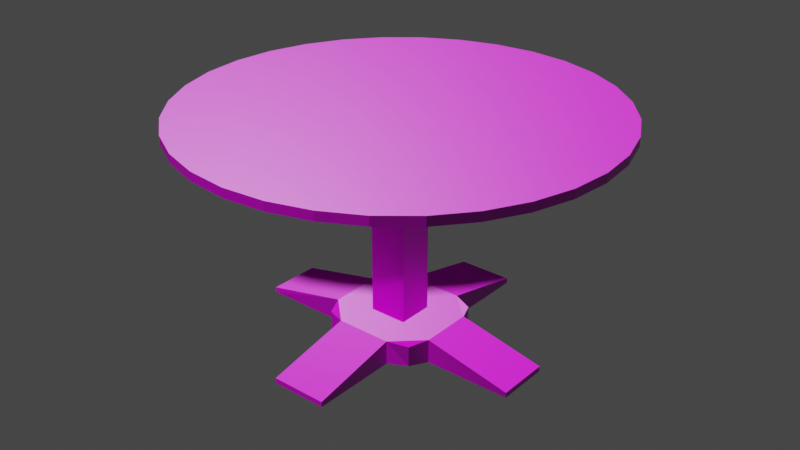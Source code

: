 # Source: roundTable.blend  (saved by Blender 2.93.20; exported with 4.5.12 LTS)
import bpy
from mathutils import Matrix  # noqa: F401  (used for matrix-valued properties, if any)

bpy.ops.wm.read_factory_settings(use_empty=True)
scene = bpy.context.scene
scene.name = 'Scene'

# ---- collections
col_collection = bpy.data.collections.new('Collection'); scene.collection.children.link(col_collection)

# ---- images (referenced by path relative to the original .blend; pixels are not part of the script)
import os
ASSET_DIR = os.environ.get("B2B_ASSET_DIR", "")  # directory of the original .blend (textures are referenced by path, not embedded)
HERE = os.path.dirname(os.path.abspath(__file__))  # packed textures are extracted next to this script under _unpacked/

def load_image(name, relpath, width, height, colorspace="sRGB"):
    """Load a texture the original file referenced (path relative to the .blend, or extracted next to this script)."""
    p = next((c for c in (os.path.join(HERE, relpath), os.path.join(ASSET_DIR, relpath)) if relpath and os.path.exists(c)), "")
    if p:
        img = bpy.data.images.load(p, check_existing=True)
        img.name = name
    else:  # same state as the original file: an image datablock whose file is absent (Cycles renders it pink)
        img = bpy.data.images.new(name, width, height)
        img.source = "FILE"
        img.filepath = "//" + (relpath or name)
    img.colorspace_settings.name = colorspace
    return img
img_walnutwoodrecolored_jpg_001 = load_image('walnutWoodRecolored.jpg.001', 'walnutWoodRecolored.jpg', 1024, 1024, 'sRGB')
img_walnutwoodnormal_jpg_001 = load_image('walnutWoodNormal.jpg.001', 'walnutWoodNormal.jpg', 1024, 1024, 'sRGB')

# ---- materials (node trees are filled in below, after node groups)
mat_wood = bpy.data.materials.new('wood')
mat_wood.alpha_threshold = 0.0
mat_wood.use_backface_culling = True
mat_wood.use_transparent_shadow = False
mat_wood.line_color = (0.0, 0.0, 0.0, 1.0)

# ---- material node trees
mat_wood.use_nodes = True; mat_wood.node_tree.nodes.clear()
_N = mat_wood.node_tree.nodes; _L = mat_wood.node_tree.links
n0 = _N.new('ShaderNodeOutputMaterial'); n0.name = 'Material Output'; n0.location = (300, 300)
n1 = _N.new('ShaderNodeBsdfPrincipled'); n1.name = 'Principled BSDF'; n1.location = (10, 300)
n1.distribution = 'GGX'
n1.subsurface_method = 'BURLEY'
n1.inputs[2].default_value = 0.4
n1.inputs[3].default_value = 1.45
n1.inputs[27].default_value = (0.0, 0.0, 0.0, 1.0)
n1.inputs[28].default_value = 1.0
n2 = _N.new('ShaderNodeTexImage'); n2.name = 'Image Texture'; n2.location = (-330, 369)
n2.image = img_walnutwoodrecolored_jpg_001
n3 = _N.new('ShaderNodeTexImage'); n3.name = 'Image Texture.001'; n3.location = (-629, -29)
n3.image = img_walnutwoodnormal_jpg_001
n4 = _N.new('ShaderNodeNormalMap'); n4.name = 'Normal Map'; n4.location = (-278, -85)
_L.new(n1.outputs[0], n0.inputs[0])
_L.new(n2.outputs[0], n1.inputs[0])
_L.new(n3.outputs[0], n4.inputs[1])
_L.new(n4.outputs[0], n1.inputs[5])
n0.is_active_output = True

# ---- world
world_world = bpy.data.worlds.new('World'); scene.world = world_world
world_world.use_nodes = True; world_world.node_tree.nodes.clear()
_N = world_world.node_tree.nodes; _L = world_world.node_tree.links
n0 = _N.new('ShaderNodeOutputWorld'); n0.name = 'World Output'; n0.location = (300, 300)
n1 = _N.new('ShaderNodeBackground'); n1.name = 'Background'; n1.location = (10, 300)
n1.inputs[0].default_value = (0.05088, 0.05088, 0.05088, 1.0)
_L.new(n1.outputs[0], n0.inputs[0])
n0.is_active_output = True
world_world.color = (0.05088, 0.05088, 0.05088)
world_world.use_sun_shadow = False
world_world.sun_shadow_jitter_overblur = 0.0

# ---- meshes
me_cube = bpy.data.meshes.new('Cube')
me_cube.from_pydata([(0.6341, -0.5992, -0.2967), (0.6341, -0.5992, -0.02315), (0.3707, -0.7006, -0.3198), (0.7414, -0.3503, -0.3198), (0.7414, -0.3503, 0.0), (0.3707, -0.7006, 0.0), (1.891, -0.3503, -0.3198), (1.891, -0.3503, -0.2481), (0.3707, -1.851, -0.3198), (0.3707, -1.851, -0.2481), (0.251, -0.2372, 0.0), (0.251, -0.2372, 2.585), (-0.6341, -0.5992, -0.2967), (0.0, -0.7006, -0.3198), (0.0, -0.7006, 0.0), (-0.6341, -0.5992, -0.02315), (-0.3707, -0.7006, -0.3198), (-0.7414, -0.3503, -0.3198), (-0.7414, -0.3503, 0.0), (-0.3707, -0.7006, 0.0), (-1.891, -0.3503, -0.3198), (-1.891, -0.3503, -0.2481), (0.0, -1.851, -0.2481), (0.0, -1.851, -0.3198), (-0.3707, -1.851, -0.3198), (-0.3707, -1.851, -0.2481), (0.0, -0.2372, 0.0), (-0.251, -0.2372, 0.0), (0.0, -0.2372, 2.585), (-0.251, -0.2372, 2.585), (0.7414, 0.0, -0.3198), (0.6341, 0.5992, -0.2967), (0.7414, 0.0, 0.0), (0.6341, 0.5992, -0.02315), (0.3707, 0.7006, -0.3198), (0.7414, 0.3503, -0.3198), (0.7414, 0.3503, 0.0), (0.3707, 0.7006, 0.0), (1.891, 0.0, -0.2481), (1.891, 0.0, -0.3198), (1.891, 0.3503, -0.3198), (1.891, 0.3503, -0.2481), (0.3707, 1.851, -0.3198), (0.3707, 1.851, -0.2481), (0.251, 0.0, 0.0), (0.251, 0.2372, 0.0), (0.251, 0.0, 2.585), (0.251, 0.2372, 2.585), (-0.7414, 0.0, -0.3198), (-0.6341, 0.5992, -0.2967), (0.0, 0.0, -0.3198), (0.0, 0.7006, -0.3198), (-0.7414, 0.0, 0.0), (0.0, 0.7006, 0.0), (-0.6341, 0.5992, -0.02315), (-0.3707, 0.7006, -0.3198), (-0.7414, 0.3503, -0.3198), (-0.7414, 0.3503, 0.0), (-0.3707, 0.7006, 0.0), (-1.891, 0.0, -0.2481), (-1.891, 0.0, -0.3198), (-1.891, 0.3503, -0.3198), (-1.891, 0.3503, -0.2481), (0.0, 1.851, -0.2481), (0.0, 0.0, 0.0), (0.0, 1.851, -0.3198), (-0.3707, 1.851, -0.3198), (-0.3707, 1.851, -0.2481), (-0.251, 0.0, 0.0), (0.0, 0.2372, 0.0), (-0.251, 0.2372, 0.0), (0.0, 0.2372, 2.585), (-0.251, 0.0, 2.585), (-0.251, 0.2372, 2.585), (0.5372, -2.701, 2.682), (0.5372, -2.701, 2.565), (1.054, -2.544, 2.682), (1.054, -2.544, 2.565), (1.53, -2.29, 2.682), (1.53, -2.29, 2.565), (1.947, -1.947, 2.682), (1.947, -1.947, 2.565), (2.29, -1.53, 2.682), (2.29, -1.53, 2.565), (2.544, -1.054, 2.682), (2.544, -1.054, 2.565), (2.701, -0.5372, 2.682), (2.701, -0.5372, 2.565), (2.754, -8.877e-08, 2.682), (2.754, -8.877e-08, 2.565), (2.701, 0.5372, 2.682), (2.701, 0.5372, 2.565), (2.544, 1.054, 2.682), (2.544, 1.054, 2.565), (2.29, 1.53, 2.682), (2.29, 1.53, 2.565), (1.947, 1.947, 2.682), (1.947, 1.947, 2.565), (1.53, 2.29, 2.682), (1.53, 2.29, 2.565), (1.054, 2.544, 2.682), (1.054, 2.544, 2.565), (0.5372, 2.701, 2.682), (0.5372, 2.701, 2.565), (5.309e-07, 2.754, 2.682), (5.309e-07, 2.754, 2.565), (-0.5372, 2.701, 2.682), (-0.5372, 2.701, 2.565), (-1.054, 2.544, 2.682), (-1.054, 2.544, 2.565), (-1.53, 2.29, 2.682), (-1.53, 2.29, 2.565), (-1.947, 1.947, 2.682), (-1.947, 1.947, 2.565), (-2.29, 1.53, 2.682), (-2.29, 1.53, 2.565), (-2.544, 1.054, 2.682), (-2.544, 1.054, 2.565), (-2.701, 0.5372, 2.682), (-2.701, 0.5372, 2.565), (-2.754, 6.443e-08, 2.682), (-2.754, 6.443e-08, 2.565), (-2.701, -0.5372, 2.682), (-2.701, -0.5372, 2.565), (-2.544, -1.054, 2.682), (-2.544, -1.054, 2.565), (-2.29, -1.53, 2.682), (-2.29, -1.53, 2.565), (-1.947, -1.947, 2.682), (-1.947, -1.947, 2.565), (-1.53, -2.29, 2.682), (-1.53, -2.29, 2.565), (-1.054, -2.544, 2.682), (-1.054, -2.544, 2.565), (-0.5372, -2.701, 2.682), (-0.5372, -2.701, 2.565), (2.902e-07, -2.754, 2.682), (2.902e-07, -2.754, 2.565)], [(50, 64)], [(2, 3, 0), (3, 4, 1, 0), (3, 30, 39, 6), (26, 10, 11, 28), (50, 30, 3, 2, 13), (0, 1, 5, 2), (39, 38, 7, 6), (4, 3, 6, 7), (8, 9, 22, 23), (13, 2, 8, 23), (2, 5, 9, 8), (4, 10, 5, 1), (38, 32, 4, 7), (22, 9, 5, 14), (10, 44, 46, 11), (14, 5, 10, 26), (10, 4, 32, 44), (16, 12, 17), (17, 12, 15, 18), (17, 20, 60, 48), (26, 28, 29, 27), (50, 13, 16, 17, 48), (12, 16, 19, 15), (60, 20, 21, 59), (18, 21, 20, 17), (24, 23, 22, 25), (13, 23, 24, 16), (16, 24, 25, 19), (14, 22, 23, 13), (18, 15, 19, 27), (59, 21, 18, 52), (22, 14, 19, 25), (27, 29, 72, 68), (14, 26, 27, 19), (27, 68, 52, 18), (89, 88, 86, 87), (34, 31, 35), (35, 31, 33, 36), (35, 40, 39, 30), (69, 71, 47, 45), (50, 51, 34, 35, 30), (31, 34, 37, 33), (39, 40, 41, 38), (36, 41, 40, 35), (30, 39, 38, 32), (42, 65, 63, 43), (51, 65, 42, 34), (34, 42, 43, 37), (36, 33, 37, 45), (38, 41, 36, 32), (63, 53, 37, 43), (45, 47, 46, 44), (53, 69, 45, 37), (45, 44, 32, 36), (107, 106, 104, 105), (105, 104, 102, 103), (55, 56, 49), (56, 57, 54, 49), (56, 48, 60, 61), (69, 70, 73, 71), (50, 48, 56, 55, 51), (49, 54, 58, 55), (60, 59, 62, 61), (57, 56, 61, 62), (48, 52, 59, 60), (66, 67, 63, 65), (51, 55, 66, 65), (55, 58, 67, 66), (53, 51, 65, 63), (57, 70, 58, 54), (59, 52, 57, 62), (63, 67, 58, 53), (70, 68, 72, 73), (53, 58, 70, 69), (70, 57, 52, 68), (79, 78, 76, 77), (135, 134, 132, 133), (102, 104, 106, 108, 110, 112, 114, 116, 118, 120, 122, 124, 126, 128, 130, 132, 134, 136, 74, 76, 78, 80, 82, 84, 86, 88, 90, 92, 94, 96, 98, 100), (115, 114, 112, 113), (77, 76, 74, 75), (133, 132, 130, 131), (113, 112, 110, 111), (87, 86, 84, 85), (75, 74, 136, 137), (87, 85, 83, 81, 79, 77, 75, 137, 135, 133, 131, 129, 127, 125, 123, 121, 119, 117, 115, 113, 111, 109, 107, 105, 103, 101, 99, 97, 95, 93, 91, 89), (111, 110, 108, 109), (131, 130, 128, 129), (85, 84, 82, 83), (97, 96, 94, 95), (109, 108, 106, 107), (129, 128, 126, 127), (83, 82, 80, 81), (95, 94, 92, 93), (127, 126, 124, 125), (93, 92, 90, 91), (81, 80, 78, 79), (103, 102, 100, 101), (121, 120, 118, 119), (125, 124, 122, 123), (101, 100, 98, 99), (91, 90, 88, 89), (123, 122, 120, 121), (119, 118, 116, 117), (99, 98, 96, 97), (137, 136, 134, 135), (117, 116, 114, 115)])
_uv = me_cube.uv_layers.new(name='UVMap')
_uv.uv.foreach_set('vector', [0.5673, 0.3728, 0.6346, 0.4364, 0.6346, 0.3728, 0.4364, 0.2878, 0.4364, 0.3459, 0.3728, 0.3459, 0.3728, 0.2878, 0.6346, 0.4364, 0.6346, 0.5, 0.8434, 0.5, 0.8434, 0.4364, 0.5, 0.3459, 0.5456, 0.3459, 0.5456, 0.8152, 0.5, 0.8152, 0.5, 0.5, 0.6346, 0.5, 0.6346, 0.4364, 0.5673, 0.3728, 0.5, 0.3728, 0.6346, 0.2878, 0.6346, 0.3459, 0.5673, 0.3459, 0.5673, 0.2878, 0.5, 0.2878, 0.5, 0.3459, 0.4364, 0.3459, 0.4364, 0.2878, 0.6346, 0.3459, 0.6346, 0.2878, 0.8434, 0.2878, 0.8434, 0.3459, 0.5673, 0.2878, 0.5673, 0.3459, 0.5, 0.3459, 0.5, 0.2878, 0.5, 0.3728, 0.5673, 0.3728, 0.5673, 0.164, 0.5, 0.164, 0.3728, 0.2878, 0.3728, 0.3459, 0.164, 0.3459, 0.164, 0.2878, 0.6346, 0.4364, 0.5456, 0.4569, 0.5673, 0.3728, 0.6346, 0.3728, 0.8434, 0.5, 0.6346, 0.5, 0.6346, 0.4364, 0.8434, 0.4364, 0.5, 0.164, 0.5673, 0.164, 0.5673, 0.3728, 0.5, 0.3728, 0.4569, 0.3459, 0.5, 0.3459, 0.5, 0.8152, 0.4569, 0.8152, 0.5, 0.3728, 0.5673, 0.3728, 0.5456, 0.4569, 0.5, 0.4569, 0.5456, 0.4569, 0.6346, 0.4364, 0.6346, 0.5, 0.5456, 0.5, 0.4327, 0.3728, 0.3654, 0.3728, 0.3654, 0.4364, 0.4364, 0.2878, 0.3728, 0.2878, 0.3728, 0.3459, 0.4364, 0.3459, 0.3654, 0.4364, 0.1566, 0.4364, 0.1566, 0.5, 0.3654, 0.5, 0.5, 0.3459, 0.5, 0.8152, 0.4544, 0.8152, 0.4544, 0.3459, 0.5, 0.5, 0.5, 0.3728, 0.4327, 0.3728, 0.3654, 0.4364, 0.3654, 0.5, 0.3654, 0.2878, 0.4327, 0.2878, 0.4327, 0.3459, 0.3654, 0.3459, 0.5, 0.2878, 0.4364, 0.2878, 0.4364, 0.3459, 0.5, 0.3459, 0.3654, 0.3459, 0.1566, 0.3459, 0.1566, 0.2878, 0.3654, 0.2878, 0.4327, 0.2878, 0.5, 0.2878, 0.5, 0.3459, 0.4327, 0.3459, 0.5, 0.3728, 0.5, 0.164, 0.4327, 0.164, 0.4327, 0.3728, 0.3728, 0.2878, 0.164, 0.2878, 0.164, 0.3459, 0.3728, 0.3459, 0.3728, 0.3459, 0.164, 0.3459, 0.164, 0.2878, 0.3728, 0.2878, 0.3654, 0.4364, 0.3654, 0.3728, 0.4327, 0.3728, 0.4544, 0.4569, 0.1566, 0.5, 0.1566, 0.4364, 0.3654, 0.4364, 0.3654, 0.5, 0.5, 0.164, 0.5, 0.3728, 0.4327, 0.3728, 0.4327, 0.164, 0.4569, 0.3459, 0.4569, 0.8152, 0.5, 0.8152, 0.5, 0.3459, 0.5, 0.3728, 0.5, 0.4569, 0.4544, 0.4569, 0.4327, 0.3728, 0.4544, 0.4569, 0.4544, 0.5, 0.3654, 0.5, 0.3654, 0.4364, 0.5, 0.8117, 0.5, 0.8329, 0.4025, 0.8329, 0.4025, 0.8117, 0.5673, 0.6272, 0.6346, 0.6272, 0.6346, 0.5636, 0.5636, 0.2878, 0.6272, 0.2878, 0.6272, 0.3459, 0.5636, 0.3459, 0.6346, 0.5636, 0.8434, 0.5636, 0.8434, 0.5, 0.6346, 0.5, 0.5, 0.3459, 0.5, 0.8152, 0.5456, 0.8152, 0.5456, 0.3459, 0.5, 0.5, 0.5, 0.6272, 0.5673, 0.6272, 0.6346, 0.5636, 0.6346, 0.5, 0.6346, 0.2878, 0.5673, 0.2878, 0.5673, 0.3459, 0.6346, 0.3459, 0.5, 0.2878, 0.5636, 0.2878, 0.5636, 0.3459, 0.5, 0.3459, 0.6346, 0.3459, 0.8434, 0.3459, 0.8434, 0.2878, 0.6346, 0.2878, 0.6346, 0.2878, 0.8434, 0.2878, 0.8434, 0.3459, 0.6346, 0.3459, 0.5673, 0.2878, 0.5, 0.2878, 0.5, 0.3459, 0.5673, 0.3459, 0.5, 0.6272, 0.5, 0.836, 0.5673, 0.836, 0.5673, 0.6272, 0.6272, 0.2878, 0.836, 0.2878, 0.836, 0.3459, 0.6272, 0.3459, 0.6346, 0.5636, 0.6346, 0.6272, 0.5673, 0.6272, 0.5456, 0.5431, 0.8434, 0.5, 0.8434, 0.5636, 0.6346, 0.5636, 0.6346, 0.5, 0.5, 0.836, 0.5, 0.6272, 0.5673, 0.6272, 0.5673, 0.836, 0.5431, 0.3459, 0.5431, 0.8152, 0.5, 0.8152, 0.5, 0.3459, 0.5, 0.6272, 0.5, 0.5431, 0.5456, 0.5431, 0.5673, 0.6272, 0.5456, 0.5431, 0.5456, 0.5, 0.6346, 0.5, 0.6346, 0.5636, 0.4025, 0.8117, 0.4025, 0.8329, 0.5, 0.8329, 0.5, 0.8117, 0.5, 0.8117, 0.5, 0.8329, 0.5975, 0.8329, 0.5975, 0.8117, 0.4327, 0.6272, 0.3654, 0.5636, 0.3654, 0.6272, 0.5636, 0.2878, 0.5636, 0.3459, 0.6272, 0.3459, 0.6272, 0.2878, 0.3654, 0.5636, 0.3654, 0.5, 0.1566, 0.5, 0.1566, 0.5636, 0.5, 0.3459, 0.4544, 0.3459, 0.4544, 0.8152, 0.5, 0.8152, 0.5, 0.5, 0.3654, 0.5, 0.3654, 0.5636, 0.4327, 0.6272, 0.5, 0.6272, 0.3654, 0.2878, 0.3654, 0.3459, 0.4327, 0.3459, 0.4327, 0.2878, 0.5, 0.2878, 0.5, 0.3459, 0.5636, 0.3459, 0.5636, 0.2878, 0.3654, 0.3459, 0.3654, 0.2878, 0.1566, 0.2878, 0.1566, 0.3459, 0.3654, 0.2878, 0.3654, 0.3459, 0.1566, 0.3459, 0.1566, 0.2878, 0.4327, 0.2878, 0.4327, 0.3459, 0.5, 0.3459, 0.5, 0.2878, 0.5, 0.6272, 0.4327, 0.6272, 0.4327, 0.836, 0.5, 0.836, 0.6272, 0.2878, 0.6272, 0.3459, 0.836, 0.3459, 0.836, 0.2878, 0.6272, 0.3459, 0.6272, 0.2878, 0.836, 0.2878, 0.836, 0.3459, 0.3654, 0.5636, 0.4544, 0.5431, 0.4327, 0.6272, 0.3654, 0.6272, 0.1566, 0.5, 0.3654, 0.5, 0.3654, 0.5636, 0.1566, 0.5636, 0.5, 0.836, 0.4327, 0.836, 0.4327, 0.6272, 0.5, 0.6272, 0.5431, 0.3459, 0.5, 0.3459, 0.5, 0.8152, 0.5431, 0.8152, 0.5, 0.6272, 0.4327, 0.6272, 0.4544, 0.5431, 0.5, 0.5431, 0.4544, 0.5431, 0.3654, 0.5636, 0.3654, 0.5, 0.4544, 0.5, 0.7778, 0.8117, 0.7778, 0.8329, 0.6913, 0.8329, 0.6913, 0.8117, 0.4025, 0.8117, 0.4025, 0.8329, 0.3087, 0.8329, 0.3087, 0.8117, 0.5975, 0.9904, 0.5, 1.0, 0.4025, 0.9904, 0.3087, 0.9619, 0.2222, 0.9157, 0.1464, 0.8536, 0.08427, 0.7778, 0.03806, 0.6913, 0.009607, 0.5975, 5.96e-08, 0.5, 0.009607, 0.4025, 0.03806, 0.3087, 0.08427, 0.2222, 0.1464, 0.1464, 0.2222, 0.08427, 0.3087, 0.03806, 0.4025, 0.009607, 0.5, 0.0, 0.5975, 0.009607, 0.6913, 0.03806, 0.7778, 0.08427, 0.8536, 0.1464, 0.9157, 0.2222, 0.9619, 0.3087, 0.9904, 0.4025, 1.0, 0.5, 0.9904, 0.5975, 0.9619, 0.6913, 0.9157, 0.7778, 0.8536, 0.8536, 0.7778, 0.9157, 0.6913, 0.9619, 0.7778, 0.8117, 0.7778, 0.8329, 0.8536, 0.8329, 0.8536, 0.8117, 0.6913, 0.8117, 0.6913, 0.8329, 0.5975, 0.8329, 0.5975, 0.8117, 0.3087, 0.8117, 0.3087, 0.8329, 0.2222, 0.8329, 0.2222, 0.8117, 0.1464, 0.8117, 0.1464, 0.8329, 0.2222, 0.8329, 0.2222, 0.8117, 0.4025, 0.8117, 0.4025, 0.8329, 0.3087, 0.8329, 0.3087, 0.8117, 0.5975, 0.8117, 0.5975, 0.8329, 0.5, 0.8329, 0.5, 0.8117, 0.9904, 0.4025, 0.9619, 0.3087, 0.9157, 0.2222, 0.8536, 0.1464, 0.7778, 0.08427, 0.6913, 0.03806, 0.5975, 0.009607, 0.5, 0.0, 0.4025, 0.009607, 0.3087, 0.03806, 0.2222, 0.08427, 0.1464, 0.1464, 0.08427, 0.2222, 0.03806, 0.3087, 0.009607, 0.4025, 5.96e-08, 0.5, 0.009607, 0.5975, 0.03806, 0.6913, 0.08427, 0.7778, 0.1464, 0.8536, 0.2222, 0.9157, 0.3087, 0.9619, 0.4025, 0.9904, 0.5, 1.0, 0.5975, 0.9904, 0.6913, 0.9619, 0.7778, 0.9157, 0.8536, 0.8536, 0.9157, 0.7778, 0.9619, 0.6913, 0.9904, 0.5975, 1.0, 0.5, 0.2222, 0.8117, 0.2222, 0.8329, 0.3087, 0.8329, 0.3087, 0.8117, 0.2222, 0.8117, 0.2222, 0.8329, 0.1464, 0.8329, 0.1464, 0.8117, 0.3087, 0.8117, 0.3087, 0.8329, 0.2222, 0.8329, 0.2222, 0.8117, 0.8536, 0.8117, 0.8536, 0.8329, 0.7778, 0.8329, 0.7778, 0.8117, 0.3087, 0.8117, 0.3087, 0.8329, 0.4025, 0.8329, 0.4025, 0.8117, 0.1464, 0.8117, 0.1464, 0.8329, 0.2222, 0.8329, 0.2222, 0.8117, 0.2222, 0.8117, 0.2222, 0.8329, 0.1464, 0.8329, 0.1464, 0.8117, 0.7778, 0.8117, 0.7778, 0.8329, 0.6913, 0.8329, 0.6913, 0.8117, 0.2222, 0.8117, 0.2222, 0.8329, 0.3087, 0.8329, 0.3087, 0.8117, 0.6913, 0.8117, 0.6913, 0.8329, 0.5975, 0.8329, 0.5975, 0.8117, 0.8536, 0.8117, 0.8536, 0.8329, 0.7778, 0.8329, 0.7778, 0.8117, 0.5975, 0.8117, 0.5975, 0.8329, 0.6913, 0.8329, 0.6913, 0.8117, 0.5, 0.8117, 0.5, 0.8329, 0.5975, 0.8329, 0.5975, 0.8117, 0.3087, 0.8117, 0.3087, 0.8329, 0.4025, 0.8329, 0.4025, 0.8117, 0.6913, 0.8117, 0.6913, 0.8329, 0.7778, 0.8329, 0.7778, 0.8117, 0.5975, 0.8117, 0.5975, 0.8329, 0.5, 0.8329, 0.5, 0.8117, 0.4025, 0.8117, 0.4025, 0.8329, 0.5, 0.8329, 0.5, 0.8117, 0.5975, 0.8117, 0.5975, 0.8329, 0.6913, 0.8329, 0.6913, 0.8117, 0.7778, 0.8117, 0.7778, 0.8329, 0.8536, 0.8329, 0.8536, 0.8117, 0.5, 0.8117, 0.5, 0.8329, 0.4025, 0.8329, 0.4025, 0.8117, 0.6913, 0.8117, 0.6913, 0.8329, 0.7778, 0.8329, 0.7778, 0.8117])
me_cube.materials.append(mat_wood)
me_cube.use_remesh_preserve_volume = False
me_cube.use_remesh_preserve_attributes = False
me_cube.use_mirror_vertex_groups = False
me_cube.update()

# ---- objects
ob_cube = bpy.data.objects.new('Cube', me_cube)

# ---- transforms, parenting, visibility, modifiers, constraints
ob_cube.location = (0.0, 0.0, 0.0)
ob_cube.lock_rotations_4d = False
ob_cube.empty_display_type = 'ARROWS'
ob_cube.lineart.crease_threshold = 0.0

# ---- collection membership
col_collection.objects.link(ob_cube)

# ---- scene / render settings (as saved in the file)
scene.frame_start = 1; scene.frame_end = 250; scene.frame_set(1)
scene.render.engine = 'BLENDER_EEVEE_NEXT'
scene.cycles.use_denoising = False
scene.cycles.samples = 128
scene.cycles.sampling_pattern = 'TABULATED_SOBOL'
scene.cycles.use_adaptive_sampling = False
scene.cycles.use_light_tree = False
scene.view_settings.view_transform = 'Filmic'
bpy.context.view_layer.update()

# ---- added for rendering (the .blend has no active camera and no usable light): camera, sun
cam_auto = bpy.data.cameras.new('AutoCamera')
cam_auto.lens = 50.0
cam_auto.sensor_width = 36.0
cam_auto.clip_end = 1000.0
ob_auto_camera = bpy.data.objects.new('AutoCamera', cam_auto)
scene.collection.objects.link(ob_auto_camera)
ob_auto_camera.location = (7.72286, -9.26743, 7.35945)
ob_auto_camera.rotation_euler = (1.09748, -7.21219e-08, 0.694738)
scene.camera = ob_auto_camera
light_auto_sun = bpy.data.lights.new('AutoSun', 'SUN')
light_auto_sun.energy = 3.0
light_auto_sun.angle = 0.0523599
ob_auto_sun = bpy.data.objects.new('AutoSun', light_auto_sun)
scene.collection.objects.link(ob_auto_sun)
ob_auto_sun.rotation_euler = (0.872665, 0.174533, 0.523599)
bpy.context.view_layer.update()
